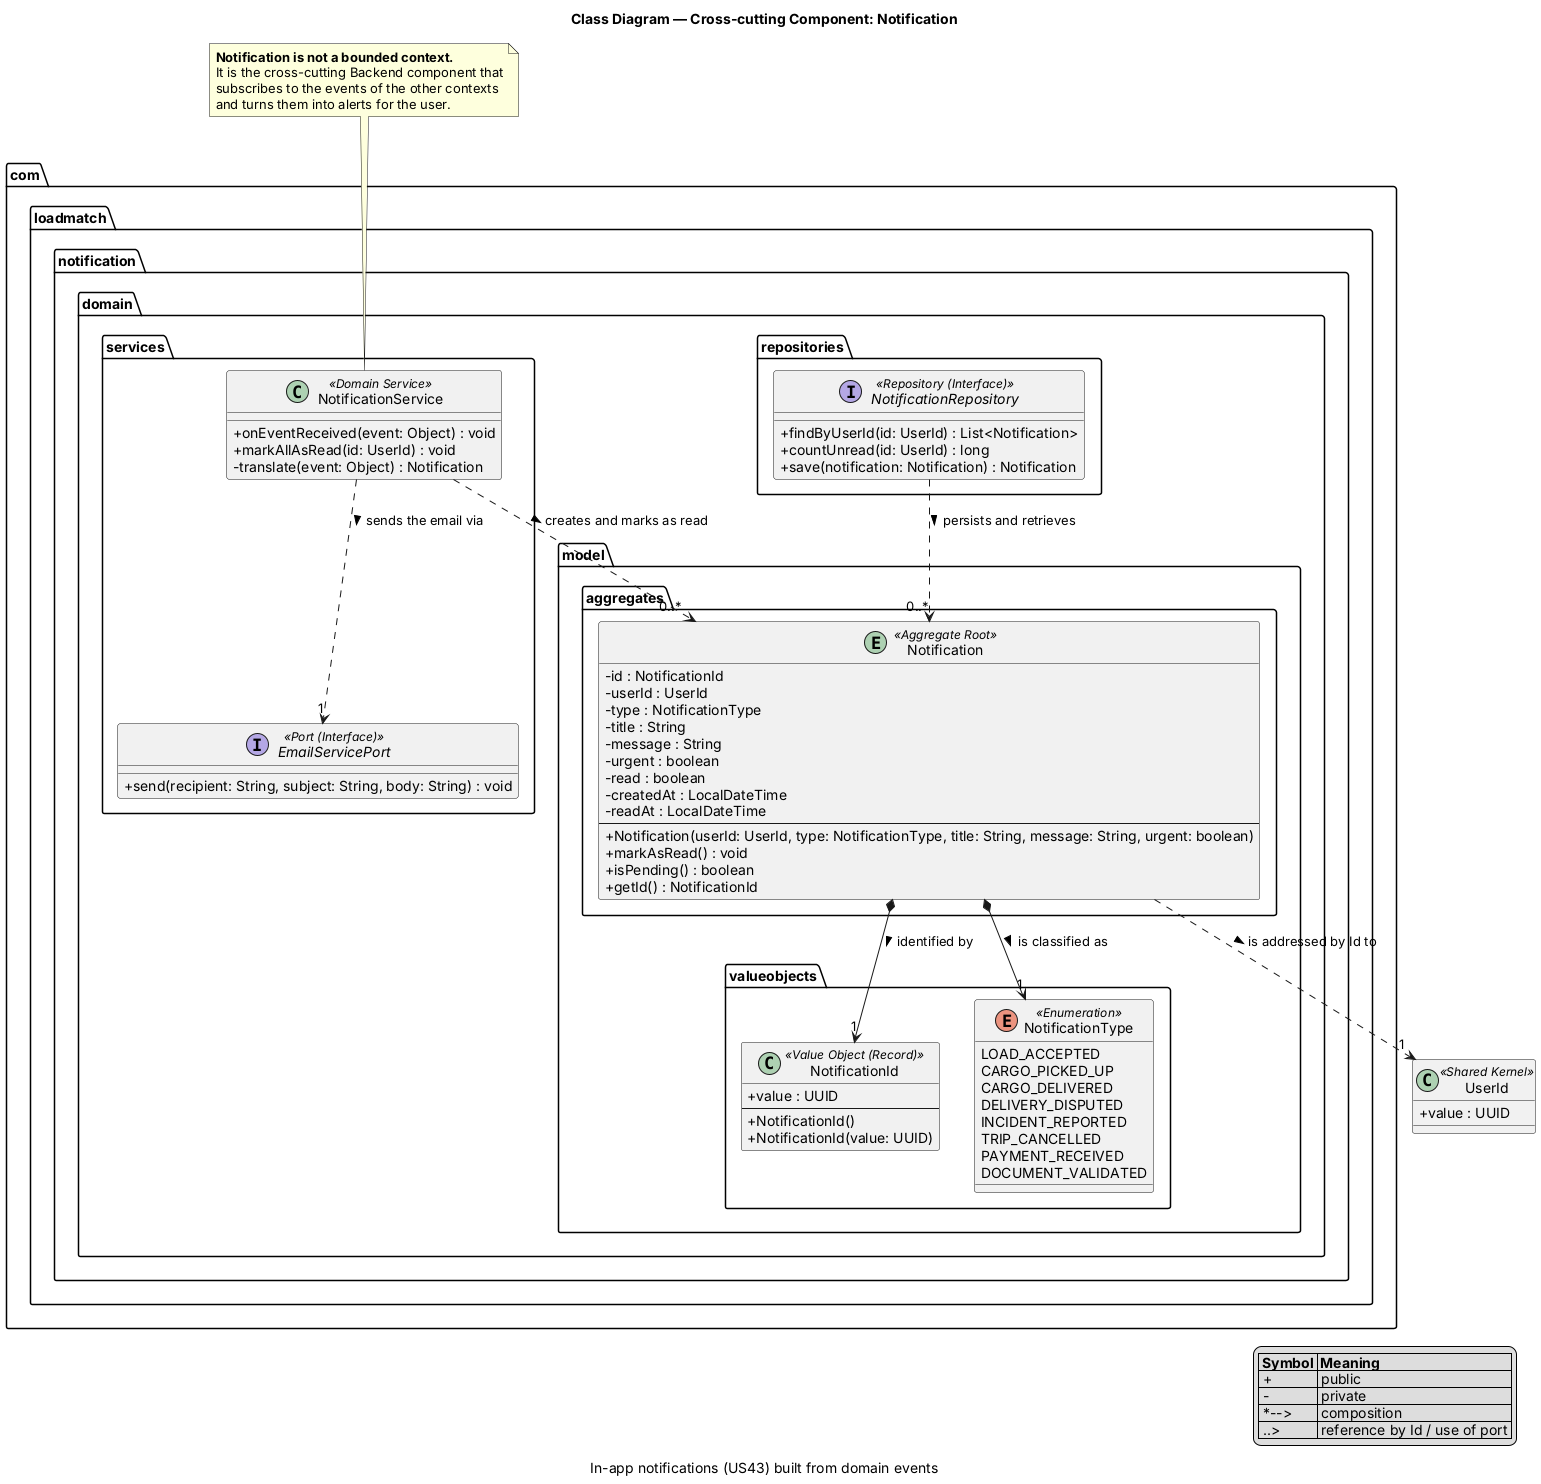

The diagram above was rendered by PlantUML. Its source (embedded in the PNG):
@startuml class-11-notification
skinparam classAttributeIconSize 0
title Class Diagram — Cross-cutting Component: Notification
caption In-app notifications (US43) built from domain events

note as N1
  **Notification is not a bounded context.**
  It is the cross-cutting Backend component that
  subscribes to the events of the other contexts
  and turns them into alerts for the user.
end note

package "com.loadmatch.notification.domain.model.valueobjects" {
    class "NotificationId" <<Value Object (Record)>> {
        +value : UUID
        --
        +NotificationId()
        +NotificationId(value: UUID)
    }
    enum "NotificationType" <<Enumeration>> {
        LOAD_ACCEPTED
        CARGO_PICKED_UP
        CARGO_DELIVERED
        DELIVERY_DISPUTED
        INCIDENT_REPORTED
        TRIP_CANCELLED
        PAYMENT_RECEIVED
        DOCUMENT_VALIDATED
    }
}

package "com.loadmatch.notification.domain.model.aggregates" {
    entity "Notification" <<Aggregate Root>> {
        -id : NotificationId
        -userId : UserId
        -type : NotificationType
        -title : String
        -message : String
        -urgent : boolean
        -read : boolean
        -createdAt : LocalDateTime
        -readAt : LocalDateTime
        --
        +Notification(userId: UserId, type: NotificationType, title: String, message: String, urgent: boolean)
        +markAsRead() : void
        +isPending() : boolean
        +getId() : NotificationId
    }
}

package "com.loadmatch.notification.domain.repositories" {
    interface "NotificationRepository" <<Repository (Interface)>> {
        +findByUserId(id: UserId) : List<Notification>
        +countUnread(id: UserId) : long
        +save(notification: Notification) : Notification
    }
}

package "com.loadmatch.notification.domain.services" {
    class "NotificationService" <<Domain Service>> {
        +onEventReceived(event: Object) : void
        +markAllAsRead(id: UserId) : void
        -translate(event: Object) : Notification
    }
    interface "EmailServicePort" <<Port (Interface)>> {
        +send(recipient: String, subject: String, body: String) : void
    }
}

class "UserId" <<Shared Kernel>> {
    +value : UUID
}

Notification *--> "1" NotificationId : identified by >
Notification *--> "1" NotificationType : is classified as >
Notification ..> "1" UserId : is addressed by Id to >
NotificationService ..> "0..*" Notification : creates and marks as read >
NotificationService ..> "1" EmailServicePort : sends the email via >
NotificationRepository ..> "0..*" Notification : persists and retrieves >
N1 .. NotificationService

legend right
  |= Symbol |= Meaning |
  | + | public |
  | - | private |
  | *--> | composition |
  | ..> | reference by Id / use of port |
endlegend
@enduml